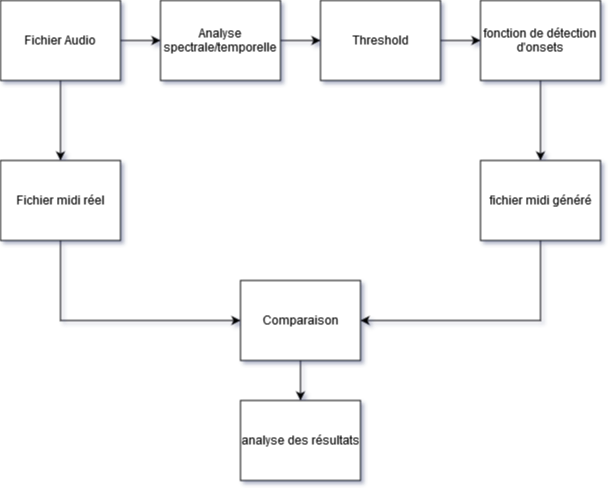

The diagram above was exported from draw.io. Its source (the exported page's mxGraphModel, read from the mxfile embedded in the PNG):
<mxGraphModel dx="942" dy="672" grid="1" gridSize="10" guides="1" tooltips="1" connect="1" arrows="1" fold="1" page="1" pageScale="1" pageWidth="827" pageHeight="1169" math="0" shadow="0">
  <root>
    <mxCell id="0" />
    <mxCell id="1" parent="0" />
    <mxCell id="i1hCloy188i27zs693_u-11" style="edgeStyle=orthogonalEdgeStyle;rounded=0;orthogonalLoop=1;jettySize=auto;html=1;exitX=1;exitY=0.5;exitDx=0;exitDy=0;" edge="1" parent="1" source="i1hCloy188i27zs693_u-1" target="i1hCloy188i27zs693_u-2">
      <mxGeometry relative="1" as="geometry" />
    </mxCell>
    <mxCell id="i1hCloy188i27zs693_u-15" style="edgeStyle=orthogonalEdgeStyle;rounded=0;orthogonalLoop=1;jettySize=auto;html=1;exitX=0.5;exitY=1;exitDx=0;exitDy=0;entryX=0.5;entryY=0;entryDx=0;entryDy=0;" edge="1" parent="1" source="i1hCloy188i27zs693_u-1" target="i1hCloy188i27zs693_u-5">
      <mxGeometry relative="1" as="geometry" />
    </mxCell>
    <mxCell id="i1hCloy188i27zs693_u-1" value="Fichier Audio" style="rounded=0;whiteSpace=wrap;html=1;" vertex="1" parent="1">
      <mxGeometry x="80" y="80" width="120" height="80" as="geometry" />
    </mxCell>
    <mxCell id="i1hCloy188i27zs693_u-12" style="edgeStyle=orthogonalEdgeStyle;rounded=0;orthogonalLoop=1;jettySize=auto;html=1;exitX=1;exitY=0.5;exitDx=0;exitDy=0;entryX=0;entryY=0.5;entryDx=0;entryDy=0;" edge="1" parent="1" source="i1hCloy188i27zs693_u-2" target="i1hCloy188i27zs693_u-3">
      <mxGeometry relative="1" as="geometry" />
    </mxCell>
    <mxCell id="i1hCloy188i27zs693_u-2" value="Analyse spectrale/temporelle" style="rounded=0;whiteSpace=wrap;html=1;" vertex="1" parent="1">
      <mxGeometry x="240" y="80" width="120" height="80" as="geometry" />
    </mxCell>
    <mxCell id="i1hCloy188i27zs693_u-13" style="edgeStyle=orthogonalEdgeStyle;rounded=0;orthogonalLoop=1;jettySize=auto;html=1;exitX=1;exitY=0.5;exitDx=0;exitDy=0;entryX=0;entryY=0.5;entryDx=0;entryDy=0;" edge="1" parent="1" source="i1hCloy188i27zs693_u-3" target="i1hCloy188i27zs693_u-4">
      <mxGeometry relative="1" as="geometry" />
    </mxCell>
    <mxCell id="i1hCloy188i27zs693_u-3" value="Threshold" style="rounded=0;whiteSpace=wrap;html=1;" vertex="1" parent="1">
      <mxGeometry x="400" y="80" width="120" height="80" as="geometry" />
    </mxCell>
    <mxCell id="i1hCloy188i27zs693_u-14" style="edgeStyle=orthogonalEdgeStyle;rounded=0;orthogonalLoop=1;jettySize=auto;html=1;exitX=0.5;exitY=1;exitDx=0;exitDy=0;entryX=0.5;entryY=0;entryDx=0;entryDy=0;" edge="1" parent="1" source="i1hCloy188i27zs693_u-4" target="i1hCloy188i27zs693_u-6">
      <mxGeometry relative="1" as="geometry" />
    </mxCell>
    <mxCell id="i1hCloy188i27zs693_u-4" value="fonction de détection d'onsets" style="rounded=0;whiteSpace=wrap;html=1;" vertex="1" parent="1">
      <mxGeometry x="560" y="80" width="120" height="80" as="geometry" />
    </mxCell>
    <mxCell id="i1hCloy188i27zs693_u-16" style="edgeStyle=orthogonalEdgeStyle;rounded=0;orthogonalLoop=1;jettySize=auto;html=1;exitX=0.5;exitY=1;exitDx=0;exitDy=0;entryX=0;entryY=0.5;entryDx=0;entryDy=0;" edge="1" parent="1" source="i1hCloy188i27zs693_u-5" target="i1hCloy188i27zs693_u-7">
      <mxGeometry relative="1" as="geometry" />
    </mxCell>
    <mxCell id="i1hCloy188i27zs693_u-5" value="Fichier midi réel" style="rounded=0;whiteSpace=wrap;html=1;" vertex="1" parent="1">
      <mxGeometry x="80" y="240" width="120" height="80" as="geometry" />
    </mxCell>
    <mxCell id="i1hCloy188i27zs693_u-17" style="edgeStyle=orthogonalEdgeStyle;rounded=0;orthogonalLoop=1;jettySize=auto;html=1;exitX=0.5;exitY=1;exitDx=0;exitDy=0;entryX=1;entryY=0.5;entryDx=0;entryDy=0;" edge="1" parent="1" source="i1hCloy188i27zs693_u-6" target="i1hCloy188i27zs693_u-7">
      <mxGeometry relative="1" as="geometry" />
    </mxCell>
    <mxCell id="i1hCloy188i27zs693_u-6" value="fichier midi généré" style="rounded=0;whiteSpace=wrap;html=1;" vertex="1" parent="1">
      <mxGeometry x="560" y="240" width="120" height="80" as="geometry" />
    </mxCell>
    <mxCell id="i1hCloy188i27zs693_u-18" style="edgeStyle=orthogonalEdgeStyle;rounded=0;orthogonalLoop=1;jettySize=auto;html=1;exitX=0.5;exitY=1;exitDx=0;exitDy=0;entryX=0.5;entryY=0;entryDx=0;entryDy=0;" edge="1" parent="1" source="i1hCloy188i27zs693_u-7" target="i1hCloy188i27zs693_u-10">
      <mxGeometry relative="1" as="geometry" />
    </mxCell>
    <mxCell id="i1hCloy188i27zs693_u-7" value="Comparaison" style="rounded=0;whiteSpace=wrap;html=1;" vertex="1" parent="1">
      <mxGeometry x="320" y="360" width="120" height="80" as="geometry" />
    </mxCell>
    <mxCell id="i1hCloy188i27zs693_u-10" value="analyse des résultats" style="rounded=0;whiteSpace=wrap;html=1;" vertex="1" parent="1">
      <mxGeometry x="320" y="480" width="120" height="80" as="geometry" />
    </mxCell>
  </root>
</mxGraphModel>